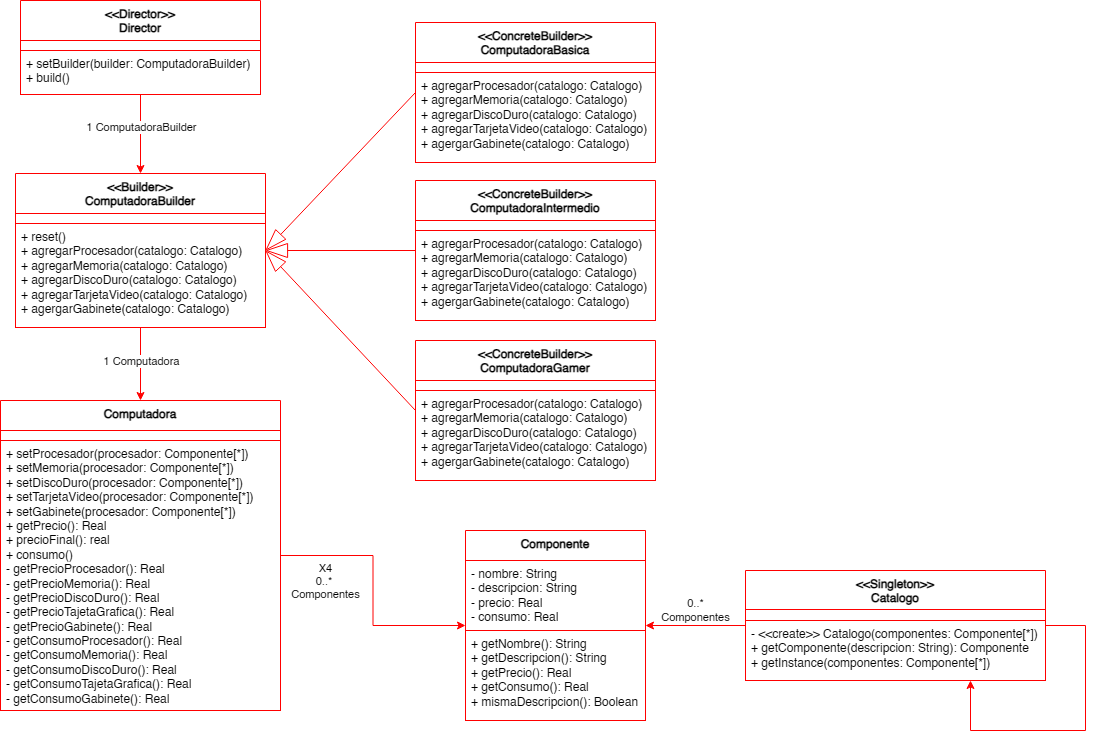

The diagram above was exported from draw.io. Its source (the exported page's mxGraphModel, read from the mxfile embedded in the PNG):
<mxGraphModel dx="1731" dy="955" grid="1" gridSize="10" guides="1" tooltips="1" connect="1" arrows="1" fold="1" page="1" pageScale="1" pageWidth="1600" pageHeight="900" math="0" shadow="0">
  <root>
    <mxCell id="0" />
    <mxCell id="1" parent="0" />
    <mxCell id="DX9v6QbVCyr1er1k8jpN-39" style="edgeStyle=orthogonalEdgeStyle;rounded=0;orthogonalLoop=1;jettySize=auto;html=1;exitX=0.5;exitY=1;exitDx=0;exitDy=0;entryX=0.5;entryY=0;entryDx=0;entryDy=0;strokeColor=light-dark(#FF0000,#FF0000);" edge="1" parent="1" source="DX9v6QbVCyr1er1k8jpN-1" target="DX9v6QbVCyr1er1k8jpN-24">
      <mxGeometry relative="1" as="geometry" />
    </mxCell>
    <mxCell id="DX9v6QbVCyr1er1k8jpN-46" value="1 ComputadoraBuilder" style="edgeLabel;html=1;align=center;verticalAlign=middle;resizable=0;points=[];" vertex="1" connectable="0" parent="DX9v6QbVCyr1er1k8jpN-39">
      <mxGeometry x="-0.2009" relative="1" as="geometry">
        <mxPoint as="offset" />
      </mxGeometry>
    </mxCell>
    <mxCell id="DX9v6QbVCyr1er1k8jpN-1" value="&amp;lt;&amp;lt;Director&amp;gt;&amp;gt;&lt;div&gt;Director&lt;/div&gt;" style="swimlane;fontStyle=1;align=center;verticalAlign=top;childLayout=stackLayout;horizontal=1;startSize=40;horizontalStack=0;resizeParent=1;resizeParentMax=0;resizeLast=0;collapsible=1;marginBottom=0;whiteSpace=wrap;html=1;strokeColor=light-dark(#FF0000,#FF0000);" vertex="1" parent="1">
      <mxGeometry x="425" y="40" width="240" height="94" as="geometry" />
    </mxCell>
    <mxCell id="DX9v6QbVCyr1er1k8jpN-2" value="" style="text;strokeColor=light-dark(#FF0000,#FF0000);fillColor=default;align=left;verticalAlign=top;spacingLeft=4;spacingRight=4;overflow=hidden;rotatable=0;points=[[0,0.5],[1,0.5]];portConstraint=eastwest;whiteSpace=wrap;html=1;" vertex="1" parent="DX9v6QbVCyr1er1k8jpN-1">
      <mxGeometry y="40" width="240" height="10" as="geometry" />
    </mxCell>
    <mxCell id="DX9v6QbVCyr1er1k8jpN-4" value="+ setBuilder(builder: ComputadoraBuilder)&lt;div&gt;+ build()&lt;/div&gt;" style="text;strokeColor=light-dark(#FF0000,#FF0000);fillColor=default;align=left;verticalAlign=top;spacingLeft=4;spacingRight=4;overflow=hidden;rotatable=0;points=[[0,0.5],[1,0.5]];portConstraint=eastwest;whiteSpace=wrap;html=1;" vertex="1" parent="DX9v6QbVCyr1er1k8jpN-1">
      <mxGeometry y="50" width="240" height="44" as="geometry" />
    </mxCell>
    <mxCell id="DX9v6QbVCyr1er1k8jpN-15" value="Componente" style="swimlane;fontStyle=1;align=center;verticalAlign=top;childLayout=stackLayout;horizontal=1;startSize=30;horizontalStack=0;resizeParent=1;resizeParentMax=0;resizeLast=0;collapsible=1;marginBottom=0;whiteSpace=wrap;html=1;strokeColor=light-dark(#FF0000,#FF0000);" vertex="1" parent="1">
      <mxGeometry x="870" y="570" width="180" height="190" as="geometry" />
    </mxCell>
    <mxCell id="DX9v6QbVCyr1er1k8jpN-16" value="- nombre: String&lt;div&gt;- descripcion: String&lt;/div&gt;&lt;div&gt;- precio: Real&lt;/div&gt;&lt;div&gt;- consumo: Real&lt;/div&gt;" style="text;strokeColor=light-dark(#FF0000,#FF0000);fillColor=default;align=left;verticalAlign=top;spacingLeft=4;spacingRight=4;overflow=hidden;rotatable=0;points=[[0,0.5],[1,0.5]];portConstraint=eastwest;whiteSpace=wrap;html=1;" vertex="1" parent="DX9v6QbVCyr1er1k8jpN-15">
      <mxGeometry y="30" width="180" height="70" as="geometry" />
    </mxCell>
    <mxCell id="DX9v6QbVCyr1er1k8jpN-17" value="+ getNombre(): String&lt;div&gt;+ getDescripcion(): String&lt;/div&gt;&lt;div&gt;+ getPrecio(): Real&lt;/div&gt;&lt;div&gt;+ getConsumo(): Real&lt;/div&gt;&lt;div&gt;+ mismaDescripcion(): Boolean&lt;/div&gt;" style="text;strokeColor=light-dark(#FF0000,#FF0000);fillColor=default;align=left;verticalAlign=top;spacingLeft=4;spacingRight=4;overflow=hidden;rotatable=0;points=[[0,0.5],[1,0.5]];portConstraint=eastwest;whiteSpace=wrap;html=1;" vertex="1" parent="DX9v6QbVCyr1er1k8jpN-15">
      <mxGeometry y="100" width="180" height="90" as="geometry" />
    </mxCell>
    <mxCell id="DX9v6QbVCyr1er1k8jpN-53" style="edgeStyle=orthogonalEdgeStyle;rounded=0;orthogonalLoop=1;jettySize=auto;html=1;exitX=0;exitY=0.5;exitDx=0;exitDy=0;entryX=1;entryY=0.5;entryDx=0;entryDy=0;strokeColor=light-dark(#FF0000,#FF0000);" edge="1" parent="1" source="DX9v6QbVCyr1er1k8jpN-18" target="DX9v6QbVCyr1er1k8jpN-15">
      <mxGeometry relative="1" as="geometry" />
    </mxCell>
    <mxCell id="DX9v6QbVCyr1er1k8jpN-54" value="0..*&lt;div&gt;Componentes&lt;/div&gt;" style="edgeLabel;html=1;align=center;verticalAlign=middle;resizable=0;points=[];" vertex="1" connectable="0" parent="DX9v6QbVCyr1er1k8jpN-53">
      <mxGeometry x="0.0278" y="3" relative="1" as="geometry">
        <mxPoint y="-19" as="offset" />
      </mxGeometry>
    </mxCell>
    <mxCell id="DX9v6QbVCyr1er1k8jpN-18" value="&lt;div&gt;&amp;lt;&amp;lt;Singleton&amp;gt;&amp;gt;&lt;/div&gt;Catalogo" style="swimlane;fontStyle=1;align=center;verticalAlign=top;childLayout=stackLayout;horizontal=1;startSize=39;horizontalStack=0;resizeParent=1;resizeParentMax=0;resizeLast=0;collapsible=1;marginBottom=0;whiteSpace=wrap;html=1;strokeColor=light-dark(#FF0000,#FF0000);" vertex="1" parent="1">
      <mxGeometry x="1150" y="610" width="300" height="110" as="geometry" />
    </mxCell>
    <mxCell id="DX9v6QbVCyr1er1k8jpN-19" value="" style="text;strokeColor=light-dark(#FF0000,#FF0000);fillColor=default;align=left;verticalAlign=top;spacingLeft=4;spacingRight=4;overflow=hidden;rotatable=0;points=[[0,0.5],[1,0.5]];portConstraint=eastwest;whiteSpace=wrap;html=1;" vertex="1" parent="DX9v6QbVCyr1er1k8jpN-18">
      <mxGeometry y="39" width="300" height="11" as="geometry" />
    </mxCell>
    <mxCell id="DX9v6QbVCyr1er1k8jpN-20" value="- &amp;lt;&amp;lt;create&amp;gt;&amp;gt; Catalogo(componentes: Componente[*])&lt;div&gt;+ getComponente(descripcion: String): Componente&lt;/div&gt;&lt;div&gt;+ getInstance(componentes: Componente[*])&lt;/div&gt;" style="text;strokeColor=light-dark(#FF0000,#FF0000);fillColor=default;align=left;verticalAlign=top;spacingLeft=4;spacingRight=4;overflow=hidden;rotatable=0;points=[[0,0.5],[1,0.5]];portConstraint=eastwest;whiteSpace=wrap;html=1;" vertex="1" parent="DX9v6QbVCyr1er1k8jpN-18">
      <mxGeometry y="50" width="300" height="60" as="geometry" />
    </mxCell>
    <mxCell id="DX9v6QbVCyr1er1k8jpN-48" style="edgeStyle=orthogonalEdgeStyle;rounded=0;orthogonalLoop=1;jettySize=auto;html=1;exitX=1;exitY=0.5;exitDx=0;exitDy=0;entryX=0;entryY=0.5;entryDx=0;entryDy=0;strokeColor=light-dark(#FF0000,#FF0000);" edge="1" parent="1" source="DX9v6QbVCyr1er1k8jpN-21" target="DX9v6QbVCyr1er1k8jpN-15">
      <mxGeometry relative="1" as="geometry" />
    </mxCell>
    <mxCell id="DX9v6QbVCyr1er1k8jpN-51" value="X4&lt;br&gt;0..*&amp;nbsp;&lt;div&gt;Componentes&lt;/div&gt;" style="edgeLabel;html=1;align=center;verticalAlign=middle;resizable=0;points=[];" vertex="1" connectable="0" parent="DX9v6QbVCyr1er1k8jpN-48">
      <mxGeometry x="-0.6136" y="-3" relative="1" as="geometry">
        <mxPoint x="-5" y="22" as="offset" />
      </mxGeometry>
    </mxCell>
    <mxCell id="DX9v6QbVCyr1er1k8jpN-21" value="Computadora" style="swimlane;fontStyle=1;align=center;verticalAlign=top;childLayout=stackLayout;horizontal=1;startSize=30;horizontalStack=0;resizeParent=1;resizeParentMax=0;resizeLast=0;collapsible=1;marginBottom=0;whiteSpace=wrap;html=1;strokeColor=light-dark(#FF0000,#FF0000);" vertex="1" parent="1">
      <mxGeometry x="405" y="440" width="280" height="310" as="geometry" />
    </mxCell>
    <mxCell id="DX9v6QbVCyr1er1k8jpN-22" value="" style="text;strokeColor=light-dark(#FF0000,#FF0000);fillColor=default;align=left;verticalAlign=top;spacingLeft=4;spacingRight=4;overflow=hidden;rotatable=0;points=[[0,0.5],[1,0.5]];portConstraint=eastwest;whiteSpace=wrap;html=1;" vertex="1" parent="DX9v6QbVCyr1er1k8jpN-21">
      <mxGeometry y="30" width="280" height="10" as="geometry" />
    </mxCell>
    <mxCell id="DX9v6QbVCyr1er1k8jpN-23" value="+ setProcesador(procesador: Componente[*])&lt;div&gt;+ setMemoria(procesador: Componente[*])&lt;/div&gt;&lt;div&gt;+ setDiscoDuro(procesador: Componente[*])&lt;/div&gt;&lt;div&gt;+ setTarjetaVideo(procesador: Componente[*])&lt;/div&gt;&lt;div&gt;+ setGabinete(procesador: Componente[*])&lt;/div&gt;&lt;div&gt;+ getPrecio(): Real&lt;/div&gt;&lt;div&gt;+ precioFinal(): real&lt;/div&gt;&lt;div&gt;+ consumo()&lt;/div&gt;&lt;div&gt;- getPrecioProcesador(): Real&lt;/div&gt;&lt;div&gt;- getPrecioMemoria(): Real&lt;/div&gt;&lt;div&gt;- getPrecioDiscoDuro(): Real&lt;/div&gt;&lt;div&gt;- getPrecioTajetaGrafica(): Real&lt;/div&gt;&lt;div&gt;- getPrecioGabinete(): Real&lt;/div&gt;&lt;div&gt;&lt;div&gt;- getConsumoProcesador(): Real&lt;/div&gt;&lt;div&gt;- getConsumoMemoria(): Real&lt;/div&gt;&lt;div&gt;- getConsumoDiscoDuro(): Real&lt;/div&gt;&lt;div&gt;- getConsumoTajetaGrafica(): Real&lt;/div&gt;&lt;div&gt;- getConsumoGabinete(): Real&lt;/div&gt;&lt;/div&gt;" style="text;strokeColor=light-dark(#FF0000,#FF0000);fillColor=default;align=left;verticalAlign=top;spacingLeft=4;spacingRight=4;overflow=hidden;rotatable=0;points=[[0,0.5],[1,0.5]];portConstraint=eastwest;whiteSpace=wrap;html=1;" vertex="1" parent="DX9v6QbVCyr1er1k8jpN-21">
      <mxGeometry y="40" width="280" height="270" as="geometry" />
    </mxCell>
    <mxCell id="DX9v6QbVCyr1er1k8jpN-45" style="edgeStyle=orthogonalEdgeStyle;rounded=0;orthogonalLoop=1;jettySize=auto;html=1;exitX=0.5;exitY=1;exitDx=0;exitDy=0;entryX=0.5;entryY=0;entryDx=0;entryDy=0;strokeColor=light-dark(#FF0000,#FF0000);" edge="1" parent="1" source="DX9v6QbVCyr1er1k8jpN-24" target="DX9v6QbVCyr1er1k8jpN-21">
      <mxGeometry relative="1" as="geometry" />
    </mxCell>
    <mxCell id="DX9v6QbVCyr1er1k8jpN-47" value="1 Computadora" style="edgeLabel;html=1;align=center;verticalAlign=middle;resizable=0;points=[];" vertex="1" connectable="0" parent="DX9v6QbVCyr1er1k8jpN-45">
      <mxGeometry x="-0.0864" relative="1" as="geometry">
        <mxPoint as="offset" />
      </mxGeometry>
    </mxCell>
    <mxCell id="DX9v6QbVCyr1er1k8jpN-24" value="&amp;lt;&amp;lt;Builder&amp;gt;&amp;gt;&lt;div&gt;ComputadoraBuilder&lt;/div&gt;" style="swimlane;fontStyle=1;align=center;verticalAlign=top;childLayout=stackLayout;horizontal=1;startSize=40;horizontalStack=0;resizeParent=1;resizeParentMax=0;resizeLast=0;collapsible=1;marginBottom=0;whiteSpace=wrap;html=1;strokeColor=light-dark(#FF0000,#FF0000);" vertex="1" parent="1">
      <mxGeometry x="420" y="213" width="250" height="154" as="geometry" />
    </mxCell>
    <mxCell id="DX9v6QbVCyr1er1k8jpN-25" value="" style="text;strokeColor=light-dark(#FF0000,#FF0000);fillColor=default;align=left;verticalAlign=top;spacingLeft=4;spacingRight=4;overflow=hidden;rotatable=0;points=[[0,0.5],[1,0.5]];portConstraint=eastwest;whiteSpace=wrap;html=1;" vertex="1" parent="DX9v6QbVCyr1er1k8jpN-24">
      <mxGeometry y="40" width="250" height="10" as="geometry" />
    </mxCell>
    <mxCell id="DX9v6QbVCyr1er1k8jpN-26" value="+ reset()&lt;div&gt;+ agregarProcesador(catalogo: Catalogo)&lt;/div&gt;&lt;div&gt;+ agregarMemoria(catalogo: Catalogo)&lt;/div&gt;&lt;div&gt;+ agregarDiscoDuro(catalogo: Catalogo)&lt;/div&gt;&lt;div&gt;+ agregarTarjetaVideo(catalogo: Catalogo)&lt;/div&gt;&lt;div&gt;+ agergarGabinete(catalogo: Catalogo)&lt;/div&gt;" style="text;strokeColor=light-dark(#FF0000,#FF0000);fillColor=default;align=left;verticalAlign=top;spacingLeft=4;spacingRight=4;overflow=hidden;rotatable=0;points=[[0,0.5],[1,0.5]];portConstraint=eastwest;whiteSpace=wrap;html=1;" vertex="1" parent="DX9v6QbVCyr1er1k8jpN-24">
      <mxGeometry y="50" width="250" height="104" as="geometry" />
    </mxCell>
    <mxCell id="DX9v6QbVCyr1er1k8jpN-40" style="rounded=0;orthogonalLoop=1;jettySize=auto;html=1;exitX=0;exitY=0.5;exitDx=0;exitDy=0;entryX=1;entryY=0.5;entryDx=0;entryDy=0;strokeColor=light-dark(#FF0000,#FF0000);endArrow=blockThin;endFill=0;endSize=20;" edge="1" parent="1" source="DX9v6QbVCyr1er1k8jpN-27" target="DX9v6QbVCyr1er1k8jpN-24">
      <mxGeometry relative="1" as="geometry" />
    </mxCell>
    <mxCell id="DX9v6QbVCyr1er1k8jpN-27" value="&amp;lt;&amp;lt;ConcreteBuilder&amp;gt;&amp;gt;&lt;div&gt;ComputadoraBasica&lt;/div&gt;" style="swimlane;fontStyle=1;align=center;verticalAlign=top;childLayout=stackLayout;horizontal=1;startSize=40;horizontalStack=0;resizeParent=1;resizeParentMax=0;resizeLast=0;collapsible=1;marginBottom=0;whiteSpace=wrap;html=1;strokeColor=light-dark(#FF0000,#FF0000);" vertex="1" parent="1">
      <mxGeometry x="820" y="62" width="240" height="140" as="geometry" />
    </mxCell>
    <mxCell id="DX9v6QbVCyr1er1k8jpN-28" value="" style="text;strokeColor=light-dark(#FF0000,#FF0000);fillColor=default;align=left;verticalAlign=top;spacingLeft=4;spacingRight=4;overflow=hidden;rotatable=0;points=[[0,0.5],[1,0.5]];portConstraint=eastwest;whiteSpace=wrap;html=1;" vertex="1" parent="DX9v6QbVCyr1er1k8jpN-27">
      <mxGeometry y="40" width="240" height="10" as="geometry" />
    </mxCell>
    <mxCell id="DX9v6QbVCyr1er1k8jpN-29" value="&lt;div&gt;+ agregarProcesador(catalogo: Catalogo)&lt;/div&gt;&lt;div&gt;+ agregarMemoria(catalogo: Catalogo)&lt;/div&gt;&lt;div&gt;+ agregarDiscoDuro(catalogo: Catalogo)&lt;/div&gt;&lt;div&gt;+ agregarTarjetaVideo(catalogo: Catalogo)&lt;/div&gt;&lt;div&gt;+ agergarGabinete(catalogo: Catalogo)&lt;/div&gt;" style="text;strokeColor=light-dark(#FF0000,#FF0000);fillColor=default;align=left;verticalAlign=top;spacingLeft=4;spacingRight=4;overflow=hidden;rotatable=0;points=[[0,0.5],[1,0.5]];portConstraint=eastwest;whiteSpace=wrap;html=1;" vertex="1" parent="DX9v6QbVCyr1er1k8jpN-27">
      <mxGeometry y="50" width="240" height="90" as="geometry" />
    </mxCell>
    <mxCell id="DX9v6QbVCyr1er1k8jpN-44" style="rounded=0;orthogonalLoop=1;jettySize=auto;html=1;exitX=0;exitY=0.5;exitDx=0;exitDy=0;entryX=1;entryY=0.5;entryDx=0;entryDy=0;strokeColor=light-dark(#FF0000,#FF0000);endArrow=blockThin;endFill=0;startSize=20;endSize=20;" edge="1" parent="1" source="DX9v6QbVCyr1er1k8jpN-30" target="DX9v6QbVCyr1er1k8jpN-24">
      <mxGeometry relative="1" as="geometry" />
    </mxCell>
    <mxCell id="DX9v6QbVCyr1er1k8jpN-30" value="&amp;lt;&amp;lt;ConcreteBuilder&amp;gt;&amp;gt;&lt;div&gt;ComputadoraGamer&lt;/div&gt;" style="swimlane;fontStyle=1;align=center;verticalAlign=top;childLayout=stackLayout;horizontal=1;startSize=40;horizontalStack=0;resizeParent=1;resizeParentMax=0;resizeLast=0;collapsible=1;marginBottom=0;whiteSpace=wrap;html=1;strokeColor=light-dark(#FF0000,#FF0000);" vertex="1" parent="1">
      <mxGeometry x="820" y="380" width="240" height="140" as="geometry" />
    </mxCell>
    <mxCell id="DX9v6QbVCyr1er1k8jpN-31" value="" style="text;strokeColor=light-dark(#FF0000,#FF0000);fillColor=default;align=left;verticalAlign=top;spacingLeft=4;spacingRight=4;overflow=hidden;rotatable=0;points=[[0,0.5],[1,0.5]];portConstraint=eastwest;whiteSpace=wrap;html=1;" vertex="1" parent="DX9v6QbVCyr1er1k8jpN-30">
      <mxGeometry y="40" width="240" height="10" as="geometry" />
    </mxCell>
    <mxCell id="DX9v6QbVCyr1er1k8jpN-32" value="&lt;div&gt;+ agregarProcesador(catalogo: Catalogo)&lt;/div&gt;&lt;div&gt;+ agregarMemoria(catalogo: Catalogo)&lt;/div&gt;&lt;div&gt;+ agregarDiscoDuro(catalogo: Catalogo)&lt;/div&gt;&lt;div&gt;+ agregarTarjetaVideo(catalogo: Catalogo)&lt;/div&gt;&lt;div&gt;+ agergarGabinete(catalogo: Catalogo)&lt;/div&gt;" style="text;strokeColor=light-dark(#FF0000,#FF0000);fillColor=default;align=left;verticalAlign=top;spacingLeft=4;spacingRight=4;overflow=hidden;rotatable=0;points=[[0,0.5],[1,0.5]];portConstraint=eastwest;whiteSpace=wrap;html=1;" vertex="1" parent="DX9v6QbVCyr1er1k8jpN-30">
      <mxGeometry y="50" width="240" height="90" as="geometry" />
    </mxCell>
    <mxCell id="DX9v6QbVCyr1er1k8jpN-43" style="edgeStyle=orthogonalEdgeStyle;rounded=0;orthogonalLoop=1;jettySize=auto;html=1;exitX=0;exitY=0.5;exitDx=0;exitDy=0;entryX=1;entryY=0.5;entryDx=0;entryDy=0;strokeColor=light-dark(#FF0000,#FF0000);endArrow=blockThin;endFill=0;startSize=20;endSize=20;" edge="1" parent="1" source="DX9v6QbVCyr1er1k8jpN-33" target="DX9v6QbVCyr1er1k8jpN-24">
      <mxGeometry relative="1" as="geometry" />
    </mxCell>
    <mxCell id="DX9v6QbVCyr1er1k8jpN-33" value="&amp;lt;&amp;lt;ConcreteBuilder&amp;gt;&amp;gt;&lt;div&gt;ComputadoraIntermedio&lt;/div&gt;" style="swimlane;fontStyle=1;align=center;verticalAlign=top;childLayout=stackLayout;horizontal=1;startSize=40;horizontalStack=0;resizeParent=1;resizeParentMax=0;resizeLast=0;collapsible=1;marginBottom=0;whiteSpace=wrap;html=1;strokeColor=light-dark(#FF0000,#FF0000);" vertex="1" parent="1">
      <mxGeometry x="820" y="220" width="240" height="140" as="geometry" />
    </mxCell>
    <mxCell id="DX9v6QbVCyr1er1k8jpN-34" value="" style="text;strokeColor=light-dark(#FF0000,#FF0000);fillColor=default;align=left;verticalAlign=top;spacingLeft=4;spacingRight=4;overflow=hidden;rotatable=0;points=[[0,0.5],[1,0.5]];portConstraint=eastwest;whiteSpace=wrap;html=1;" vertex="1" parent="DX9v6QbVCyr1er1k8jpN-33">
      <mxGeometry y="40" width="240" height="10" as="geometry" />
    </mxCell>
    <mxCell id="DX9v6QbVCyr1er1k8jpN-35" value="&lt;div&gt;+ agregarProcesador(catalogo: Catalogo)&lt;/div&gt;&lt;div&gt;+ agregarMemoria(catalogo: Catalogo)&lt;/div&gt;&lt;div&gt;+ agregarDiscoDuro(catalogo: Catalogo)&lt;/div&gt;&lt;div&gt;+ agregarTarjetaVideo(catalogo: Catalogo)&lt;/div&gt;&lt;div&gt;+ agergarGabinete(catalogo: Catalogo)&lt;/div&gt;" style="text;strokeColor=light-dark(#FF0000,#FF0000);fillColor=default;align=left;verticalAlign=top;spacingLeft=4;spacingRight=4;overflow=hidden;rotatable=0;points=[[0,0.5],[1,0.5]];portConstraint=eastwest;whiteSpace=wrap;html=1;" vertex="1" parent="DX9v6QbVCyr1er1k8jpN-33">
      <mxGeometry y="50" width="240" height="90" as="geometry" />
    </mxCell>
    <mxCell id="DX9v6QbVCyr1er1k8jpN-37" style="edgeStyle=orthogonalEdgeStyle;rounded=0;orthogonalLoop=1;jettySize=auto;html=1;exitX=1;exitY=0.5;exitDx=0;exitDy=0;entryX=0.75;entryY=1;entryDx=0;entryDy=0;strokeColor=light-dark(#FF0000,#FF0000);" edge="1" parent="1" source="DX9v6QbVCyr1er1k8jpN-18" target="DX9v6QbVCyr1er1k8jpN-18">
      <mxGeometry relative="1" as="geometry">
        <Array as="points">
          <mxPoint x="1490" y="665" />
          <mxPoint x="1490" y="770" />
          <mxPoint x="1375" y="770" />
        </Array>
      </mxGeometry>
    </mxCell>
  </root>
</mxGraphModel>